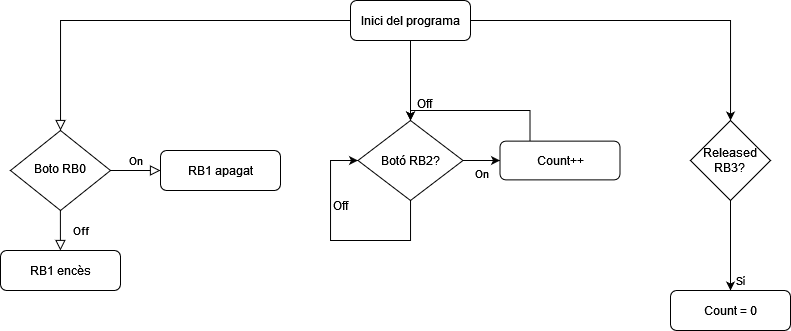

The diagram above was exported from draw.io. Its source (the exported page's mxGraphModel, read from the mxfile embedded in the PNG):
<mxGraphModel dx="819" dy="442" grid="1" gridSize="10" guides="1" tooltips="1" connect="1" arrows="1" fold="1" page="1" pageScale="1" pageWidth="827" pageHeight="1169" math="0" shadow="0">
  <root>
    <mxCell id="WIyWlLk6GJQsqaUBKTNV-0" />
    <mxCell id="WIyWlLk6GJQsqaUBKTNV-1" parent="WIyWlLk6GJQsqaUBKTNV-0" />
    <mxCell id="WIyWlLk6GJQsqaUBKTNV-2" value="" style="rounded=0;html=1;jettySize=auto;orthogonalLoop=1;fontSize=11;endArrow=block;endFill=0;endSize=8;strokeWidth=1;shadow=0;labelBackgroundColor=none;edgeStyle=orthogonalEdgeStyle;" parent="WIyWlLk6GJQsqaUBKTNV-1" source="WIyWlLk6GJQsqaUBKTNV-3" target="WIyWlLk6GJQsqaUBKTNV-6" edge="1">
      <mxGeometry relative="1" as="geometry" />
    </mxCell>
    <mxCell id="SdGzpALsPdI3u4CUJsWs-4" value="" style="edgeStyle=orthogonalEdgeStyle;rounded=0;orthogonalLoop=1;jettySize=auto;html=1;" edge="1" parent="WIyWlLk6GJQsqaUBKTNV-1" source="WIyWlLk6GJQsqaUBKTNV-3" target="SdGzpALsPdI3u4CUJsWs-3">
      <mxGeometry relative="1" as="geometry" />
    </mxCell>
    <mxCell id="SdGzpALsPdI3u4CUJsWs-17" value="" style="edgeStyle=orthogonalEdgeStyle;rounded=0;orthogonalLoop=1;jettySize=auto;html=1;" edge="1" parent="WIyWlLk6GJQsqaUBKTNV-1" source="WIyWlLk6GJQsqaUBKTNV-3" target="SdGzpALsPdI3u4CUJsWs-16">
      <mxGeometry relative="1" as="geometry" />
    </mxCell>
    <mxCell id="WIyWlLk6GJQsqaUBKTNV-3" value="Inici del programa" style="rounded=1;whiteSpace=wrap;html=1;fontSize=12;glass=0;strokeWidth=1;shadow=0;" parent="WIyWlLk6GJQsqaUBKTNV-1" vertex="1">
      <mxGeometry x="360" y="40" width="120" height="40" as="geometry" />
    </mxCell>
    <mxCell id="WIyWlLk6GJQsqaUBKTNV-4" value="&lt;div&gt;Off&lt;/div&gt;" style="rounded=0;html=1;jettySize=auto;orthogonalLoop=1;fontSize=11;endArrow=block;endFill=0;endSize=8;strokeWidth=1;shadow=0;labelBackgroundColor=none;edgeStyle=orthogonalEdgeStyle;" parent="WIyWlLk6GJQsqaUBKTNV-1" edge="1">
      <mxGeometry y="20" relative="1" as="geometry">
        <mxPoint as="offset" />
        <mxPoint x="69.89999999999995" y="249.99999999999994" as="sourcePoint" />
        <mxPoint x="69.9" y="290" as="targetPoint" />
        <Array as="points">
          <mxPoint x="69.9" y="290" />
        </Array>
      </mxGeometry>
    </mxCell>
    <mxCell id="WIyWlLk6GJQsqaUBKTNV-5" value="On" style="edgeStyle=orthogonalEdgeStyle;rounded=0;html=1;jettySize=auto;orthogonalLoop=1;fontSize=11;endArrow=block;endFill=0;endSize=8;strokeWidth=1;shadow=0;labelBackgroundColor=none;" parent="WIyWlLk6GJQsqaUBKTNV-1" source="WIyWlLk6GJQsqaUBKTNV-6" target="WIyWlLk6GJQsqaUBKTNV-7" edge="1">
      <mxGeometry y="10" relative="1" as="geometry">
        <mxPoint as="offset" />
      </mxGeometry>
    </mxCell>
    <mxCell id="WIyWlLk6GJQsqaUBKTNV-6" value="Boto RB0" style="rhombus;whiteSpace=wrap;html=1;shadow=0;fontFamily=Helvetica;fontSize=12;align=center;strokeWidth=1;spacing=6;spacingTop=-4;" parent="WIyWlLk6GJQsqaUBKTNV-1" vertex="1">
      <mxGeometry x="20" y="170" width="100" height="80" as="geometry" />
    </mxCell>
    <mxCell id="WIyWlLk6GJQsqaUBKTNV-7" value="RB1 apagat" style="rounded=1;whiteSpace=wrap;html=1;fontSize=12;glass=0;strokeWidth=1;shadow=0;" parent="WIyWlLk6GJQsqaUBKTNV-1" vertex="1">
      <mxGeometry x="170" y="190" width="120" height="40" as="geometry" />
    </mxCell>
    <mxCell id="WIyWlLk6GJQsqaUBKTNV-12" value="RB1 encès" style="rounded=1;whiteSpace=wrap;html=1;fontSize=12;glass=0;strokeWidth=1;shadow=0;" parent="WIyWlLk6GJQsqaUBKTNV-1" vertex="1">
      <mxGeometry x="10" y="290" width="120" height="40" as="geometry" />
    </mxCell>
    <mxCell id="SdGzpALsPdI3u4CUJsWs-10" value="" style="edgeStyle=orthogonalEdgeStyle;rounded=0;orthogonalLoop=1;jettySize=auto;html=1;" edge="1" parent="WIyWlLk6GJQsqaUBKTNV-1" source="SdGzpALsPdI3u4CUJsWs-3" target="SdGzpALsPdI3u4CUJsWs-9">
      <mxGeometry relative="1" as="geometry">
        <Array as="points">
          <mxPoint x="550" y="200" />
          <mxPoint x="550" y="200" />
        </Array>
      </mxGeometry>
    </mxCell>
    <mxCell id="SdGzpALsPdI3u4CUJsWs-11" value="On" style="edgeLabel;html=1;align=center;verticalAlign=middle;resizable=0;points=[];" vertex="1" connectable="0" parent="SdGzpALsPdI3u4CUJsWs-10">
      <mxGeometry x="-0.3714" relative="1" as="geometry">
        <mxPoint x="68" y="-10" as="offset" />
      </mxGeometry>
    </mxCell>
    <mxCell id="SdGzpALsPdI3u4CUJsWs-25" value="&lt;div&gt;On&lt;/div&gt;&lt;div&gt;&lt;br&gt;&lt;/div&gt;" style="edgeLabel;html=1;align=center;verticalAlign=middle;resizable=0;points=[];" vertex="1" connectable="0" parent="SdGzpALsPdI3u4CUJsWs-10">
      <mxGeometry x="-0.2008" y="3" relative="1" as="geometry">
        <mxPoint x="3" y="23" as="offset" />
      </mxGeometry>
    </mxCell>
    <mxCell id="SdGzpALsPdI3u4CUJsWs-14" value="" style="edgeStyle=orthogonalEdgeStyle;rounded=0;orthogonalLoop=1;jettySize=auto;html=1;entryX=0;entryY=0.5;entryDx=0;entryDy=0;" edge="1" parent="WIyWlLk6GJQsqaUBKTNV-1" source="SdGzpALsPdI3u4CUJsWs-3" target="SdGzpALsPdI3u4CUJsWs-3">
      <mxGeometry relative="1" as="geometry">
        <mxPoint x="330" y="200" as="targetPoint" />
        <Array as="points">
          <mxPoint x="420" y="280" />
          <mxPoint x="340" y="280" />
          <mxPoint x="340" y="200" />
        </Array>
      </mxGeometry>
    </mxCell>
    <mxCell id="SdGzpALsPdI3u4CUJsWs-3" value="Botó RB2?" style="rhombus;whiteSpace=wrap;html=1;rounded=0;glass=0;strokeWidth=1;shadow=0;" vertex="1" parent="WIyWlLk6GJQsqaUBKTNV-1">
      <mxGeometry x="367.5" y="160" width="105" height="80" as="geometry" />
    </mxCell>
    <mxCell id="SdGzpALsPdI3u4CUJsWs-23" style="edgeStyle=orthogonalEdgeStyle;rounded=0;orthogonalLoop=1;jettySize=auto;html=1;exitX=0.25;exitY=0;exitDx=0;exitDy=0;" edge="1" parent="WIyWlLk6GJQsqaUBKTNV-1" source="SdGzpALsPdI3u4CUJsWs-9" target="SdGzpALsPdI3u4CUJsWs-3">
      <mxGeometry relative="1" as="geometry">
        <mxPoint x="480" y="150" as="targetPoint" />
        <Array as="points">
          <mxPoint x="540" y="150" />
          <mxPoint x="420" y="150" />
        </Array>
      </mxGeometry>
    </mxCell>
    <mxCell id="SdGzpALsPdI3u4CUJsWs-9" value="Count++" style="rounded=1;whiteSpace=wrap;html=1;glass=0;strokeWidth=1;shadow=0;" vertex="1" parent="WIyWlLk6GJQsqaUBKTNV-1">
      <mxGeometry x="509.5" y="180.63" width="120" height="38.75" as="geometry" />
    </mxCell>
    <mxCell id="SdGzpALsPdI3u4CUJsWs-19" value="" style="edgeStyle=orthogonalEdgeStyle;rounded=0;orthogonalLoop=1;jettySize=auto;html=1;" edge="1" parent="WIyWlLk6GJQsqaUBKTNV-1" source="SdGzpALsPdI3u4CUJsWs-16" target="SdGzpALsPdI3u4CUJsWs-18">
      <mxGeometry relative="1" as="geometry" />
    </mxCell>
    <mxCell id="SdGzpALsPdI3u4CUJsWs-20" value="Sí" style="edgeLabel;html=1;align=center;verticalAlign=middle;resizable=0;points=[];" vertex="1" connectable="0" parent="SdGzpALsPdI3u4CUJsWs-19">
      <mxGeometry x="0.0095" y="3" relative="1" as="geometry">
        <mxPoint x="7" y="35" as="offset" />
      </mxGeometry>
    </mxCell>
    <mxCell id="SdGzpALsPdI3u4CUJsWs-16" value="&lt;div&gt;Released&lt;/div&gt;&lt;div&gt;RB3?&lt;br&gt;&lt;/div&gt;" style="rhombus;whiteSpace=wrap;html=1;rounded=0;glass=0;strokeWidth=1;shadow=0;" vertex="1" parent="WIyWlLk6GJQsqaUBKTNV-1">
      <mxGeometry x="700" y="160" width="80" height="80" as="geometry" />
    </mxCell>
    <mxCell id="SdGzpALsPdI3u4CUJsWs-18" value="Count = 0" style="whiteSpace=wrap;html=1;rounded=1;glass=0;strokeWidth=1;shadow=0;" vertex="1" parent="WIyWlLk6GJQsqaUBKTNV-1">
      <mxGeometry x="680" y="330" width="120" height="40" as="geometry" />
    </mxCell>
    <mxCell id="SdGzpALsPdI3u4CUJsWs-24" value="&lt;div&gt;Off&lt;/div&gt;" style="text;html=1;align=center;verticalAlign=middle;resizable=0;points=[];autosize=1;strokeColor=none;fillColor=none;" vertex="1" parent="WIyWlLk6GJQsqaUBKTNV-1">
      <mxGeometry x="414" y="128" width="40" height="30" as="geometry" />
    </mxCell>
    <mxCell id="SdGzpALsPdI3u4CUJsWs-27" value="&lt;div&gt;Off&lt;/div&gt;" style="text;html=1;align=center;verticalAlign=middle;resizable=0;points=[];autosize=1;strokeColor=none;fillColor=none;" vertex="1" parent="WIyWlLk6GJQsqaUBKTNV-1">
      <mxGeometry x="330" y="230" width="40" height="30" as="geometry" />
    </mxCell>
  </root>
</mxGraphModel>